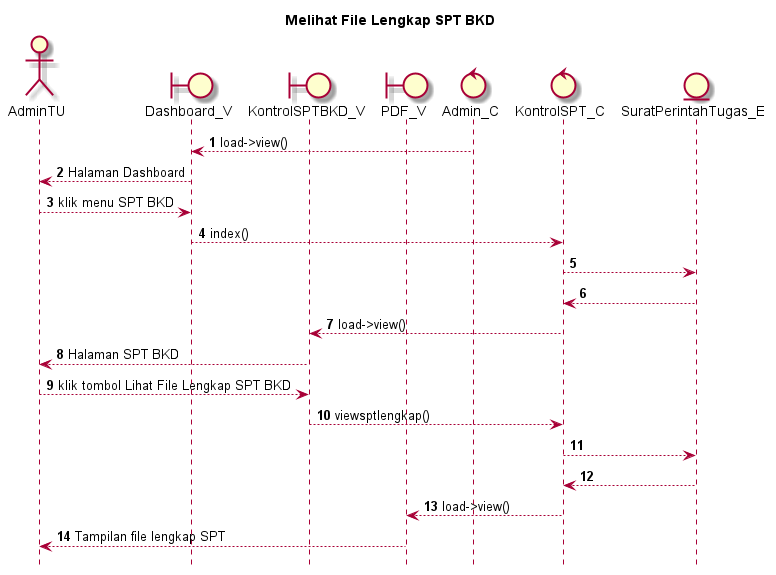

The diagram above was rendered by PlantUML. Its source (embedded in the PNG):
@startuml

autonumber
hide footbox
title Melihat File Lengkap SPT BKD

Actor AdminTU
boundary Dashboard_V
boundary KontrolSPTBKD_V
boundary PDF_V
control Admin_C
control KontrolSPT_C
Entity SuratPerintahTugas_E

Admin_C --> Dashboard_V: load->view()
Dashboard_V --> AdminTU: Halaman Dashboard
AdminTU --> Dashboard_V: klik menu SPT BKD
Dashboard_V --> KontrolSPT_C: index()
KontrolSPT_C --> SuratPerintahTugas_E:
    
    SuratPerintahTugas_E --> KontrolSPT_C:
    KontrolSPT_C --> KontrolSPTBKD_V: load->view()
    KontrolSPTBKD_V --> AdminTU: Halaman SPT BKD

AdminTU --> KontrolSPTBKD_V: klik tombol Lihat File Lengkap SPT BKD
KontrolSPTBKD_V --> KontrolSPT_C: viewsptlengkap()
KontrolSPT_C --> SuratPerintahTugas_E:
   
    SuratPerintahTugas_E --> KontrolSPT_C:
    KontrolSPT_C --> PDF_V: load->view()
    PDF_V --> AdminTU: Tampilan file lengkap SPT

@enduml